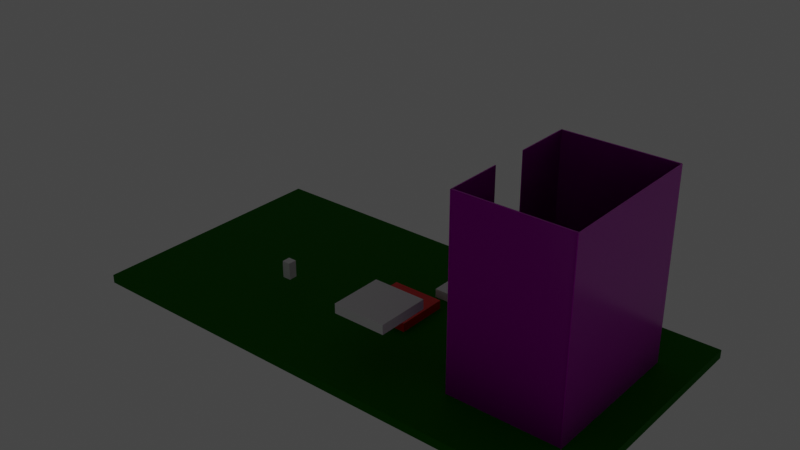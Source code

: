 # Source: ShootingRange.blend  (saved by Blender 2.92.15; exported with 4.5.12 LTS)
import bpy
from mathutils import Matrix  # noqa: F401  (used for matrix-valued properties, if any)

bpy.ops.wm.read_factory_settings(use_empty=True)
scene = bpy.context.scene
scene.name = 'Scene'

# ---- collections
col_collection = bpy.data.collections.new('Collection'); scene.collection.children.link(col_collection)

# ---- images (referenced by path relative to the original .blend; pixels are not part of the script)
import os
ASSET_DIR = os.environ.get("B2B_ASSET_DIR", "")  # directory of the original .blend (textures are referenced by path, not embedded)
HERE = os.path.dirname(os.path.abspath(__file__))  # packed textures are extracted next to this script under _unpacked/

def load_image(name, relpath, width, height, colorspace="sRGB"):
    """Load a texture the original file referenced (path relative to the .blend, or extracted next to this script)."""
    p = next((c for c in (os.path.join(HERE, relpath), os.path.join(ASSET_DIR, relpath)) if relpath and os.path.exists(c)), "")
    if p:
        img = bpy.data.images.load(p, check_existing=True)
        img.name = name
    else:  # same state as the original file: an image datablock whose file is absent (Cycles renders it pink)
        img = bpy.data.images.new(name, width, height)
        img.source = "FILE"
        img.filepath = "//" + (relpath or name)
    img.colorspace_settings.name = colorspace
    return img
img_bricks059_2k_color_jpg = load_image('Bricks059_2K_Color.jpg', 'Bricks059_2K_Color.jpg', 1024, 1024, 'sRGB')
img_bricks059_2k_roughness_jpg = load_image('Bricks059_2K_Roughness.jpg', 'Bricks059_2K_Roughness.jpg', 1024, 1024, 'sRGB')
img_bricks059_2k_normal_jpg = load_image('Bricks059_2K_Normal.jpg', 'Bricks059_2K_Normal.jpg', 1024, 1024, 'sRGB')

# ---- materials (node trees are filled in below, after node groups)
mat_grass = bpy.data.materials.new('Grass')
mat_grass.use_transparent_shadow = False
mat_material = bpy.data.materials.new('Material')
mat_material.alpha_threshold = 0.0
mat_material.use_transparent_shadow = False
mat_material.line_color = (0.0, 0.0, 0.0, 1.0)
mat_bricks = bpy.data.materials.new('Bricks')
mat_bricks.use_transparent_shadow = False
mat_floor = bpy.data.materials.new('Floor')
mat_floor.use_transparent_shadow = False

# ---- material node trees
mat_grass.use_nodes = True; mat_grass.node_tree.nodes.clear()
_N = mat_grass.node_tree.nodes; _L = mat_grass.node_tree.links
n0 = _N.new('ShaderNodeBsdfPrincipled'); n0.name = 'Principled BSDF'; n0.location = (10, 300)
n0.distribution = 'GGX'
n0.subsurface_method = 'BURLEY'
n0.inputs[0].default_value = (0.006345, 0.1473, 0.0, 1.0)
n0.inputs[3].default_value = 1.45
n0.inputs[13].default_value = 0.02
n0.inputs[27].default_value = (0.0, 0.0, 0.0, 1.0)
n0.inputs[28].default_value = 1.0
n1 = _N.new('ShaderNodeOutputMaterial'); n1.name = 'Material Output'; n1.location = (474, 309)
_L.new(n0.outputs[0], n1.inputs[0])
n1.is_active_output = True
mat_material.use_nodes = True; mat_material.node_tree.nodes.clear()
_N = mat_material.node_tree.nodes; _L = mat_material.node_tree.links
n0 = _N.new('ShaderNodeOutputMaterial'); n0.name = 'Material Output'; n0.location = (300, 300)
n1 = _N.new('ShaderNodeBsdfPrincipled'); n1.name = 'Principled BSDF'; n1.location = (10, 300)
n1.distribution = 'GGX'
n1.subsurface_method = 'BURLEY'
n1.inputs[0].default_value = (0.8, 0.0, 0.0005359, 1.0)
n1.inputs[2].default_value = 0.4
n1.inputs[3].default_value = 1.45
n1.inputs[27].default_value = (0.0, 0.0, 0.0, 1.0)
n1.inputs[28].default_value = 1.0
_L.new(n1.outputs[0], n0.inputs[0])
n0.is_active_output = True
mat_bricks.use_nodes = True; mat_bricks.node_tree.nodes.clear()
_N = mat_bricks.node_tree.nodes; _L = mat_bricks.node_tree.links
n0 = _N.new('ShaderNodeBsdfPrincipled'); n0.name = 'Principled BSDF'; n0.location = (10, 300)
n0.distribution = 'GGX'
n0.subsurface_method = 'BURLEY'
n0.inputs[3].default_value = 1.45
n0.inputs[27].default_value = (0.0, 0.0, 0.0, 1.0)
n0.inputs[28].default_value = 1.0
n1 = _N.new('ShaderNodeTexImage'); n1.name = 'Image Texture'; n1.location = (-637, 279)
n1.image = img_bricks059_2k_color_jpg
n2 = _N.new('ShaderNodeTexImage'); n2.name = 'Image Texture.002'; n2.location = (-609, -13)
n2.image = img_bricks059_2k_roughness_jpg
n3 = _N.new('ShaderNodeOutputMaterial'); n3.name = 'Material Output'; n3.location = (474, 309)
n4 = _N.new('ShaderNodeNormalMap'); n4.name = 'Normal Map'; n4.location = (-227, -215)
n4.uv_map = 'UVMap'
n5 = _N.new('ShaderNodeTexImage'); n5.name = 'Image Texture.001'; n5.location = (-613, -306)
n5.image = img_bricks059_2k_normal_jpg
_L.new(n0.outputs[0], n3.inputs[0])
_L.new(n1.outputs[0], n0.inputs[0])
_L.new(n4.outputs[0], n0.inputs[5])
_L.new(n5.outputs[0], n4.inputs[1])
_L.new(n2.outputs[0], n0.inputs[2])
n3.is_active_output = True
mat_floor.use_nodes = True; mat_floor.node_tree.nodes.clear()
_N = mat_floor.node_tree.nodes; _L = mat_floor.node_tree.links
n0 = _N.new('ShaderNodeBsdfPrincipled'); n0.name = 'Principled BSDF'; n0.location = (10, 300)
n0.distribution = 'GGX'
n0.subsurface_method = 'BURLEY'
n0.inputs[0].default_value = (0.09165, 0.01867, 0.0, 1.0)
n0.inputs[3].default_value = 1.45
n0.inputs[13].default_value = 0.02
n0.inputs[27].default_value = (0.0, 0.0, 0.0, 1.0)
n0.inputs[28].default_value = 1.0
n1 = _N.new('ShaderNodeOutputMaterial'); n1.name = 'Material Output'; n1.location = (474, 309)
_L.new(n0.outputs[0], n1.inputs[0])
n1.is_active_output = True

# ---- world
world_world = bpy.data.worlds.new('World'); scene.world = world_world
world_world.use_nodes = True; world_world.node_tree.nodes.clear()
_N = world_world.node_tree.nodes; _L = world_world.node_tree.links
n0 = _N.new('ShaderNodeOutputWorld'); n0.name = 'World Output'; n0.location = (300, 300)
n1 = _N.new('ShaderNodeBackground'); n1.name = 'Background'; n1.location = (10, 300)
n1.inputs[0].default_value = (0.05088, 0.05088, 0.05088, 1.0)
_L.new(n1.outputs[0], n0.inputs[0])
n0.is_active_output = True
world_world.color = (0.05088, 0.05088, 0.05088)
world_world.use_sun_shadow = False
world_world.sun_shadow_jitter_overblur = 0.0

# ---- lights
light_point = bpy.data.lights.new('Point', 'POINT')
light_point.transmission_factor = 0.0
light_point.shadow_soft_size = 0.25
light_point.shadow_maximum_resolution = 0.006
light_point.use_absolute_resolution = True

# ---- meshes
me_cube = bpy.data.meshes.new('Cube')
me_cube.from_pydata([(60.0, 30.0, 1.0), (60.0, 30.0, -1.0), (60.0, -30.0, 1.0), (60.0, -30.0, -1.0), (-60.0, 30.0, 1.0), (-60.0, 30.0, -1.0), (-60.0, -30.0, 1.0), (-60.0, -30.0, -1.0)], [], [(0, 4, 6, 2), (3, 2, 6, 7), (7, 6, 4, 5), (5, 1, 3, 7), (1, 0, 2, 3), (5, 4, 0, 1)])
_uv = me_cube.uv_layers.new(name='UVMap')
_uv.uv.foreach_set('vector', [2.762, -1.905, 2.762, 2.857, 0.381, 2.857, 0.381, -1.905, 2.921, 2.857, 2.841, 2.857, 2.841, -1.905, 2.921, -1.905, 3.0, 2.857, 2.921, 2.857, 2.921, 0.4762, 3.0, 0.4762, 0.381, -1.905, 0.381, 2.857, -2.0, 2.857, -2.0, -1.905, 3.0, 0.4762, 2.921, 0.4762, 2.921, -1.905, 3.0, -1.905, 2.841, 2.857, 2.762, 2.857, 2.762, -1.905, 2.841, -1.905])
me_cube.materials.append(mat_grass)
me_cube.use_remesh_preserve_volume = False
me_cube.use_remesh_preserve_attributes = False
me_cube.use_mirror_vertex_groups = False
me_cube.update()
me_cube_001 = bpy.data.meshes.new('Cube.001')
me_cube_001.from_pydata([(-1.0, -1.0, -1.0), (-1.0, -1.0, 1.0), (-1.0, 1.0, -1.0), (-1.0, 1.0, 1.0), (1.0, -1.0, -1.0), (1.0, -1.0, 1.0), (1.0, 1.0, -1.0), (1.0, 1.0, 1.0)], [], [(0, 1, 3, 2), (2, 3, 7, 6), (6, 7, 5, 4), (4, 5, 1, 0), (2, 6, 4, 0), (7, 3, 1, 5)])
_uv = me_cube_001.uv_layers.new(name='UVMap')
_uv.uv.foreach_set('vector', [0.375, 0.0, 0.625, 0.0, 0.625, 0.25, 0.375, 0.25, 0.375, 0.25, 0.625, 0.25, 0.625, 0.5, 0.375, 0.5, 0.375, 0.5, 0.625, 0.5, 0.625, 0.75, 0.375, 0.75, 0.375, 0.75, 0.625, 0.75, 0.625, 1.0, 0.375, 1.0, 0.125, 0.5, 0.375, 0.5, 0.375, 0.75, 0.125, 0.75, 0.625, 0.5, 0.875, 0.5, 0.875, 0.75, 0.625, 0.75])
me_cube_001.materials.append(mat_material)
me_cube_001.use_remesh_fix_poles = True
me_cube_001.use_remesh_preserve_attributes = False
me_cube_001.use_mirror_vertex_groups = False
me_cube_001.update()
me_cube_002 = bpy.data.meshes.new('Cube.002')
me_cube_002.from_pydata([(-1.0, -1.0, -1.0), (-1.0, -1.0, 1.0), (-1.0, 1.0, -1.0), (-1.0, 1.0, 1.0), (1.0, -1.0, -1.0), (1.0, -1.0, 1.0), (1.0, 1.0, -1.0), (1.0, 1.0, 1.0)], [], [(0, 1, 3, 2), (2, 3, 7, 6), (6, 7, 5, 4), (4, 5, 1, 0), (2, 6, 4, 0), (7, 3, 1, 5)])
_uv = me_cube_002.uv_layers.new(name='UVMap')
_uv.uv.foreach_set('vector', [0.375, 0.0, 0.625, 0.0, 0.625, 0.25, 0.375, 0.25, 0.375, 0.25, 0.625, 0.25, 0.625, 0.5, 0.375, 0.5, 0.375, 0.5, 0.625, 0.5, 0.625, 0.75, 0.375, 0.75, 0.375, 0.75, 0.625, 0.75, 0.625, 1.0, 0.375, 1.0, 0.125, 0.5, 0.375, 0.5, 0.375, 0.75, 0.125, 0.75, 0.625, 0.5, 0.875, 0.5, 0.875, 0.75, 0.625, 0.75])
me_cube_002.use_remesh_fix_poles = True
me_cube_002.use_remesh_preserve_attributes = False
me_cube_002.use_mirror_vertex_groups = False
me_cube_002.update()
me_cube_003 = bpy.data.meshes.new('Cube.003')
me_cube_003.from_pydata([(-1.0, -1.0, -1.0), (-1.0, -1.0, 1.0), (-1.0, 1.0, -1.0), (-1.0, 1.0, 1.0), (1.0, -1.0, -1.0), (1.0, -1.0, 1.0), (1.0, 1.0, -1.0), (1.0, 1.0, 1.0)], [], [(0, 1, 3, 2), (2, 3, 7, 6), (6, 7, 5, 4), (4, 5, 1, 0), (2, 6, 4, 0), (7, 3, 1, 5)])
_uv = me_cube_003.uv_layers.new(name='UVMap')
_uv.uv.foreach_set('vector', [0.375, 0.0, 0.625, 0.0, 0.625, 0.25, 0.375, 0.25, 0.375, 0.25, 0.625, 0.25, 0.625, 0.5, 0.375, 0.5, 0.375, 0.5, 0.625, 0.5, 0.625, 0.75, 0.375, 0.75, 0.375, 0.75, 0.625, 0.75, 0.625, 1.0, 0.375, 1.0, 0.125, 0.5, 0.375, 0.5, 0.375, 0.75, 0.125, 0.75, 0.625, 0.5, 0.875, 0.5, 0.875, 0.75, 0.625, 0.75])
me_cube_003.use_remesh_fix_poles = True
me_cube_003.use_remesh_preserve_attributes = False
me_cube_003.use_mirror_vertex_groups = False
me_cube_003.update()
me_cube_004 = bpy.data.meshes.new('Cube.004')
me_cube_004.from_pydata([(-0.03616, -27.92, 67.61), (0.3024, -27.92, 67.61), (-0.03616, 27.92, 67.61), (0.3024, 27.92, 67.61), (-0.03616, -27.92, -1.174), (0.3024, -27.92, -1.174), (-0.03616, 27.92, -1.174), (0.3024, 27.92, -1.174)], [], [(0, 1, 3, 2), (2, 3, 7, 6), (6, 7, 5, 4), (4, 5, 1, 0), (2, 6, 4, 0), (7, 3, 1, 5)])
_uv = me_cube_004.uv_layers.new(name='UVMap')
_uv.uv.foreach_set('vector', [5.5, 5.45, 5.47, 5.45, 5.47, 0.4955, 5.5, 0.4955, 5.44, 1.644, 5.41, 1.644, 5.41, -4.459, 5.44, -4.459, 5.47, -4.459, 5.5, -4.459, 5.5, 0.4955, 5.47, 0.4955, 5.44, -4.459, 5.47, -4.459, 5.47, 1.644, 5.44, 1.644, -4.5, 1.644, -4.5, -4.459, 0.4549, -4.459, 0.4549, 1.644, 5.41, -4.459, 5.41, 1.644, 0.4549, 1.644, 0.4549, -4.459])
me_cube_004.materials.append(mat_bricks)
me_cube_004.use_remesh_fix_poles = True
me_cube_004.use_remesh_preserve_attributes = False
me_cube_004.use_mirror_vertex_groups = False
me_cube_004.update()
me_cube_005 = bpy.data.meshes.new('Cube.005')
me_cube_005.from_pydata([(-1.0, -1.0, -1.0), (-1.0, -1.0, 1.0), (-1.0, 1.0, -1.0), (-1.0, 1.0, 1.0), (1.0, -1.0, -1.0), (1.0, -1.0, 1.0), (1.0, 1.0, -1.0), (1.0, 1.0, 1.0)], [], [(0, 1, 3, 2), (2, 3, 7, 6), (6, 7, 5, 4), (4, 5, 1, 0), (2, 6, 4, 0), (7, 3, 1, 5)])
_uv = me_cube_005.uv_layers.new(name='UVMap')
_uv.uv.foreach_set('vector', [0.375, 0.0, 0.625, 0.0, 0.625, 0.25, 0.375, 0.25, 0.375, 0.25, 0.625, 0.25, 0.625, 0.5, 0.375, 0.5, 0.375, 0.5, 0.625, 0.5, 0.625, 0.75, 0.375, 0.75, 0.375, 0.75, 0.625, 0.75, 0.625, 1.0, 0.375, 1.0, 0.125, 0.5, 0.375, 0.5, 0.375, 0.75, 0.125, 0.75, 0.625, 0.5, 0.875, 0.5, 0.875, 0.75, 0.625, 0.75])
me_cube_005.use_remesh_fix_poles = True
me_cube_005.use_remesh_preserve_attributes = False
me_cube_005.use_mirror_vertex_groups = False
me_cube_005.update()
me_cube_006 = bpy.data.meshes.new('Cube.006')
me_cube_006.from_pydata([(-0.03616, -27.92, 67.61), (0.3024, -27.92, 67.61), (-0.03616, -27.92, -1.174), (0.3024, -27.92, -1.174), (-0.03616, -6.98, 67.61), (0.3024, -6.98, -1.174), (0.3024, -6.98, 67.61), (-0.03616, -6.98, -1.174), (-0.03616, -27.92, 13.05), (0.3024, -27.92, 13.05), (0.3024, -6.98, 13.05), (-0.03616, -6.98, 13.05)], [], [(7, 5, 3, 2), (8, 9, 1, 0), (11, 7, 2, 8), (10, 6, 1, 9), (11, 4, 6, 10), (0, 1, 6, 4), (11, 10, 5, 7), (5, 10, 9, 3), (4, 11, 8, 0), (2, 3, 9, 8)])
_uv = me_cube_006.uv_layers.new(name='UVMap')
_uv.uv.foreach_set('vector', [5.46, -4.411, 5.5, -4.411, 5.5, -1.96, 5.46, -1.96, 5.381, -2.747, 5.421, -2.747, 5.421, 3.638, 5.381, 3.638, 2.851, -2.747, 2.851, -4.411, 5.302, -4.411, 5.302, -2.747, 0.401, -2.747, 0.401, 3.638, -2.05, 3.638, -2.05, -2.747, 5.381, -2.747, 5.381, 3.638, 5.342, 3.638, 5.342, -2.747, 5.5, 5.391, 5.46, 5.391, 5.46, 2.941, 5.5, 2.941, 5.381, -2.747, 5.342, -2.747, 5.342, -4.411, 5.381, -4.411, 0.401, -4.411, 0.401, -2.747, -2.05, -2.747, -2.05, -4.411, 2.851, 3.638, 2.851, -2.747, 5.302, -2.747, 5.302, 3.638, 5.381, -4.411, 5.421, -4.411, 5.421, -2.747, 5.381, -2.747])
me_cube_006.materials.append(mat_bricks)
me_cube_006.use_remesh_fix_poles = True
me_cube_006.use_remesh_preserve_attributes = False
me_cube_006.use_mirror_vertex_groups = False
me_cube_006.update()
me_cube_007 = bpy.data.meshes.new('Cube.007')
me_cube_007.from_pydata([(-0.03616, -27.92, 67.61), (0.3024, -27.92, 67.61), (-0.03616, 27.92, 67.61), (0.3024, 27.92, 67.61), (-0.03616, -27.92, -1.174), (0.3024, -27.92, -1.174), (-0.03616, 27.92, -1.174), (0.3024, 27.92, -1.174)], [], [(0, 1, 3, 2), (2, 3, 7, 6), (6, 7, 5, 4), (4, 5, 1, 0), (2, 6, 4, 0), (7, 3, 1, 5)])
_uv = me_cube_007.uv_layers.new(name='UVMap')
_uv.uv.foreach_set('vector', [5.5, 5.45, 5.47, 5.45, 5.47, 0.4955, 5.5, 0.4955, 5.44, 1.644, 5.41, 1.644, 5.41, -4.459, 5.44, -4.459, 5.47, -4.459, 5.5, -4.459, 5.5, 0.4955, 5.47, 0.4955, 5.44, -4.459, 5.47, -4.459, 5.47, 1.644, 5.44, 1.644, -4.5, 1.644, -4.5, -4.459, 0.4549, -4.459, 0.4549, 1.644, 5.41, -4.459, 5.41, 1.644, 0.4549, 1.644, 0.4549, -4.459])
me_cube_007.materials.append(mat_bricks)
me_cube_007.use_remesh_fix_poles = True
me_cube_007.use_remesh_preserve_attributes = False
me_cube_007.use_mirror_vertex_groups = False
me_cube_007.update()
me_cube_008 = bpy.data.meshes.new('Cube.008')
me_cube_008.from_pydata([(-0.03616, -27.92, 67.61), (0.3024, -27.92, 67.61), (-0.03616, 27.92, 67.61), (0.3024, 27.92, 67.61), (-0.03616, -27.92, -1.174), (0.3024, -27.92, -1.174), (-0.03616, 27.92, -1.174), (0.3024, 27.92, -1.174)], [], [(0, 1, 3, 2), (2, 3, 7, 6), (6, 7, 5, 4), (4, 5, 1, 0), (2, 6, 4, 0), (7, 3, 1, 5)])
_uv = me_cube_008.uv_layers.new(name='UVMap')
_uv.uv.foreach_set('vector', [5.5, 5.45, 5.47, 5.45, 5.47, 0.4955, 5.5, 0.4955, 5.44, 1.644, 5.41, 1.644, 5.41, -4.459, 5.44, -4.459, 5.47, -4.459, 5.5, -4.459, 5.5, 0.4955, 5.47, 0.4955, 5.44, -4.459, 5.47, -4.459, 5.47, 1.644, 5.44, 1.644, -4.5, 1.644, -4.5, -4.459, 0.4549, -4.459, 0.4549, 1.644, 5.41, -4.459, 5.41, 1.644, 0.4549, 1.644, 0.4549, -4.459])
me_cube_008.materials.append(mat_bricks)
me_cube_008.use_remesh_fix_poles = True
me_cube_008.use_remesh_preserve_attributes = False
me_cube_008.use_mirror_vertex_groups = False
me_cube_008.update()
me_cube_009 = bpy.data.meshes.new('Cube.009')
me_cube_009.from_pydata([(-12.87, -17.75, -0.1916), (-12.87, -17.75, 0.1916), (-12.87, 17.75, -0.1916), (-12.87, 17.75, 0.1916), (12.87, -17.75, -0.1916), (12.87, -17.75, 0.1916), (12.87, 17.75, -0.1916), (12.87, 17.75, 0.1916)], [], [(0, 1, 3, 2), (2, 3, 7, 6), (6, 7, 5, 4), (4, 5, 1, 0), (2, 6, 4, 0), (7, 3, 1, 5)])
_uv = me_cube_009.uv_layers.new(name='UVMap')
_uv.uv.foreach_set('vector', [2.308, 8.22, 2.287, 8.22, 2.287, -7.22, 2.308, -7.22, 2.349, 3.976, 2.328, 3.976, 2.328, -7.22, 2.349, -7.22, 2.287, 8.22, 2.266, 8.22, 2.266, -7.22, 2.287, -7.22, 2.328, 3.976, 2.308, 3.976, 2.308, -7.22, 2.328, -7.22, 2.266, -7.22, 2.266, 3.976, 0.336, 3.976, 0.336, -7.22, 0.336, -7.22, 0.336, 3.976, -1.594, 3.976, -1.594, -7.22])
me_cube_009.materials.append(mat_floor)
me_cube_009.use_remesh_fix_poles = True
me_cube_009.use_remesh_preserve_attributes = False
me_cube_009.use_mirror_vertex_groups = False
me_cube_009.update()
me_cube_010 = bpy.data.meshes.new('Cube.010')
me_cube_010.from_pydata([(-0.03616, 27.92, 67.61), (0.3024, 27.92, 67.61), (-0.03616, 27.92, -1.174), (0.3024, 27.92, -1.174), (0.3024, 6.98, 67.61), (-0.03616, 6.98, -1.174), (-0.03616, 6.98, 67.61), (0.3024, 6.98, -1.174), (-0.03616, 27.92, 13.05), (0.3024, 27.92, 13.05), (-0.03616, 6.98, 13.05), (0.3024, 6.98, 13.05)], [], [(6, 4, 1, 0), (8, 9, 3, 2), (5, 7, 11, 10), (10, 11, 4, 6), (2, 3, 7, 5), (8, 2, 5, 10), (9, 1, 4, 11), (3, 9, 11, 7), (0, 8, 10, 6), (0, 1, 9, 8)])
_uv = me_cube_010.uv_layers.new(name='UVMap')
_uv.uv.foreach_set('vector', [5.5, 2.941, 5.46, 2.941, 5.46, 0.4901, 5.5, 0.4901, 5.342, -2.747, 5.302, -2.747, 5.302, -4.411, 5.342, -4.411, 5.421, -4.411, 5.46, -4.411, 5.46, -2.747, 5.421, -2.747, 5.421, -2.747, 5.46, -2.747, 5.46, 3.638, 5.421, 3.638, 5.46, -1.96, 5.5, -1.96, 5.5, 0.4901, 5.46, 0.4901, -4.5, -2.747, -4.5, -4.411, -2.05, -4.411, -2.05, -2.747, 2.851, -2.747, 2.851, 3.638, 0.401, 3.638, 0.401, -2.747, 2.851, -4.411, 2.851, -2.747, 0.401, -2.747, 0.401, -4.411, -4.5, 3.638, -4.5, -2.747, -2.05, -2.747, -2.05, 3.638, 5.342, 3.638, 5.302, 3.638, 5.302, -2.747, 5.342, -2.747])
me_cube_010.materials.append(mat_bricks)
me_cube_010.use_remesh_fix_poles = True
me_cube_010.use_remesh_preserve_attributes = False
me_cube_010.use_mirror_vertex_groups = False
me_cube_010.update()

# ---- objects
ob_floor = bpy.data.objects.new('Floor', me_cube)
ob_cube = bpy.data.objects.new('Cube', me_cube_001)
ob_cube_001 = bpy.data.objects.new('Cube.001', me_cube_002)
ob_cube_002 = bpy.data.objects.new('Cube.002', me_cube_003)
ob_cube_003 = bpy.data.objects.new('Cube.003', me_cube_004)
ob_cube_004 = bpy.data.objects.new('Cube.004', me_cube_005)
ob_point = bpy.data.objects.new('Point', light_point)
ob_cube_005 = bpy.data.objects.new('Cube.005', me_cube_006)
ob_cube_006 = bpy.data.objects.new('Cube.006', me_cube_007)
ob_cube_007 = bpy.data.objects.new('Cube.007', me_cube_008)
ob_cube_008 = bpy.data.objects.new('Cube.008', me_cube_009)
ob_cube_009 = bpy.data.objects.new('Cube.009', me_cube_010)

# ---- transforms, parenting, visibility, modifiers, constraints
ob_floor.location = (0.0, 0.0, 0.0)
ob_floor.lock_rotations_4d = False
ob_floor.empty_display_type = 'ARROWS'
ob_floor.lineart.crease_threshold = 0.0
ob_cube.location = (0.0, 0.0, 1.928)
ob_cube.scale = (6.139, 6.139, 1.11)
ob_cube.lineart.crease_threshold = 0.0
ob_cube_001.location = (-23.31, -9.767, 7.106)
ob_cube_001.scale = (1.0, 1.0, 2.0)
ob_cube_001.lineart.crease_threshold = 0.0
ob_cube_002.location = (8.528, 15.49, 1.928)
ob_cube_002.scale = (6.139, 6.139, 1.11)
ob_cube_002.lineart.crease_threshold = 0.0
ob_cube_003.location = (51.98, -0.1116, 1.667)
ob_cube_003.scale = (0.6306, 0.6378, 0.6306)
ob_cube_003.lineart.crease_threshold = 0.0
ob_cube_004.location = (8.637, -16.68, 13.17)
ob_cube_004.scale = (6.139, 6.139, 1.11)
ob_cube_004.lineart.crease_threshold = 0.0
ob_point.location = (0.0, 0.0, 11.41)
ob_point.lineart.crease_threshold = 0.0
ob_cube_005.location = (26.24, -0.1116, 1.667)
ob_cube_005.scale = (0.6306, 0.6378, 0.6306)
ob_cube_005.lineart.crease_threshold = 0.0
ob_cube_006.location = (39.15, 17.54, 1.667)
ob_cube_006.rotation_euler = (0.0, -0.0, 1.571)
ob_cube_006.scale = (0.8647, 0.4598, 0.6306)
ob_cube_006.lineart.crease_threshold = 0.0
ob_cube_007.location = (39.15, -17.76, 1.667)
ob_cube_007.rotation_euler = (0.0, -0.0, 1.571)
ob_cube_007.scale = (0.8647, 0.4598, 0.6306)
ob_cube_007.lineart.crease_threshold = 0.0
ob_cube_008.location = (39.24, -0.0356, 0.8649)
ob_cube_008.lineart.crease_threshold = 0.0
ob_cube_009.location = (26.24, -0.1116, 1.667)
ob_cube_009.scale = (0.6306, 0.6378, 0.6306)
ob_cube_009.lineart.crease_threshold = 0.0

# ---- collection membership
col_collection.objects.link(ob_floor)
col_collection.objects.link(ob_cube)
col_collection.objects.link(ob_cube_001)
col_collection.objects.link(ob_cube_002)
col_collection.objects.link(ob_cube_003)
col_collection.objects.link(ob_cube_004)
col_collection.objects.link(ob_point)
col_collection.objects.link(ob_cube_005)
col_collection.objects.link(ob_cube_006)
col_collection.objects.link(ob_cube_007)
col_collection.objects.link(ob_cube_008)
col_collection.objects.link(ob_cube_009)

# ---- scene / render settings (as saved in the file)
scene.frame_start = 1; scene.frame_end = 250; scene.frame_set(1)
scene.render.engine = 'BLENDER_EEVEE_NEXT'
scene.cycles.use_denoising = False
scene.cycles.samples = 128
scene.cycles.sampling_pattern = 'TABULATED_SOBOL'
scene.cycles.use_adaptive_sampling = False
scene.cycles.use_light_tree = False
scene.view_settings.view_transform = 'Filmic'
bpy.context.view_layer.update()

# ---- added for rendering (the .blend has no active camera): camera
cam_auto = bpy.data.cameras.new('AutoCamera')
cam_auto.lens = 50.0
cam_auto.sensor_width = 36.0
cam_auto.clip_end = 2299.34
ob_auto_camera = bpy.data.objects.new('AutoCamera', cam_auto)
scene.collection.objects.link(ob_auto_camera)
ob_auto_camera.location = (131.017, -157.221, 126.464)
ob_auto_camera.rotation_euler = (1.09748, -7.21219e-08, 0.694738)
scene.camera = ob_auto_camera
bpy.context.view_layer.update()
